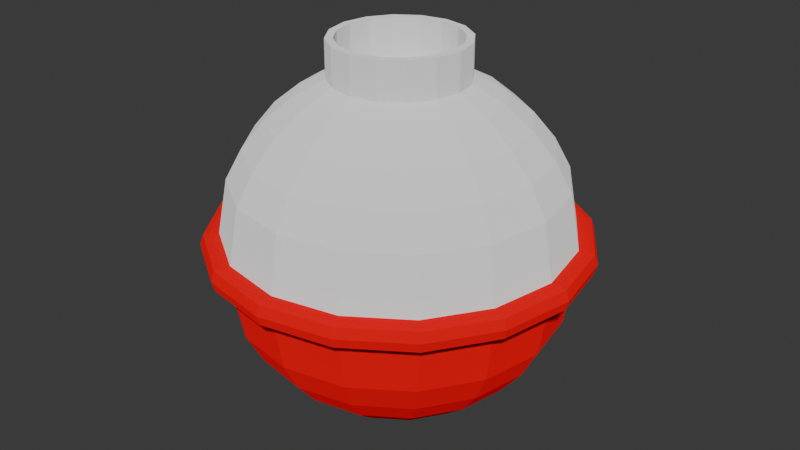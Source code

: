 # Source: bobber.blend  (saved by Blender 4.0.36; exported with 4.5.12 LTS)
import bpy
from mathutils import Matrix  # noqa: F401  (used for matrix-valued properties, if any)

bpy.ops.wm.read_factory_settings(use_empty=True)
scene = bpy.context.scene
scene.name = 'Scene'

# ---- collections
col_collection = bpy.data.collections.new('Collection'); scene.collection.children.link(col_collection)

# ---- materials (node trees are filled in below, after node groups)
mat_material_001 = bpy.data.materials.new('Material.001')
mat_material_001.use_transparent_shadow = False
mat_material_002 = bpy.data.materials.new('Material.002')
mat_material_002.use_transparent_shadow = False

# ---- material node trees
mat_material_001.use_nodes = True; mat_material_001.node_tree.nodes.clear()
_N = mat_material_001.node_tree.nodes; _L = mat_material_001.node_tree.links
n0 = _N.new('ShaderNodeOutputMaterial'); n0.name = 'Material Output'; n0.location = (300, 300)
n1 = _N.new('ShaderNodeBsdfDiffuse'); n1.name = 'Diffuse BSDF'; n1.location = (10, 300)
n1.inputs[0].default_value = (0.8002, 0.0, 0.01024, 1.0)
n1.inputs[1].default_value = 0.5
_L.new(n1.outputs[0], n0.inputs[0])
n0.is_active_output = True
mat_material_002.use_nodes = True; mat_material_002.node_tree.nodes.clear()
_N = mat_material_002.node_tree.nodes; _L = mat_material_002.node_tree.links
n0 = _N.new('ShaderNodeOutputMaterial'); n0.name = 'Material Output'; n0.location = (300, 300)
n1 = _N.new('ShaderNodeBsdfDiffuse'); n1.name = 'Diffuse BSDF'; n1.location = (10, 300)
n1.inputs[1].default_value = 0.5
_L.new(n1.outputs[0], n0.inputs[0])
n0.is_active_output = True

# ---- world
world_world = bpy.data.worlds.new('World'); scene.world = world_world
world_world.use_nodes = True; world_world.node_tree.nodes.clear()
_N = world_world.node_tree.nodes; _L = world_world.node_tree.links
n0 = _N.new('ShaderNodeOutputWorld'); n0.name = 'World Output'; n0.location = (300, 300)
n1 = _N.new('ShaderNodeBackground'); n1.name = 'Background'; n1.location = (10, 300)
n1.inputs[0].default_value = (0.05088, 0.05088, 0.05088, 1.0)
_L.new(n1.outputs[0], n0.inputs[0])
n0.is_active_output = True
world_world.color = (0.05088, 0.05088, 0.05088)
world_world.use_sun_shadow = False
world_world.sun_shadow_jitter_overblur = 0.0

# ---- meshes
me_sphere = bpy.data.meshes.new('Sphere')
me_sphere.from_pydata([(-0.1301, 0.3141, 1.138), (0.0, 0.3827, 0.9239), (0.0, 0.7071, 0.7071), (0.0, 0.9239, 0.3827), (0.0, 0.9808, 0.06713), (0.0, 0.9808, -0.06713), (0.0, 0.8315, -0.5556), (0.0, 0.5556, -0.8315), (0.0, 0.3827, -0.9239), (0.0, 0.1951, -0.9808), (-0.1464, 0.3536, 1.138), (0.1464, 0.3536, 0.9239), (0.2126, 0.5133, 0.8315), (0.2706, 0.6533, 0.7071), (0.3182, 0.7682, 0.5556), (0.3536, 0.8536, 0.3827), (0.3753, 0.9061, 0.06713), (0.3753, 0.9061, -0.06713), (0.3536, 0.8536, -0.3827), (0.3182, 0.7682, -0.5556), (0.2706, 0.6533, -0.7071), (0.2126, 0.5133, -0.8315), (0.1464, 0.3536, -0.9239), (0.07466, 0.1802, -0.9808), (-0.2706, 0.2706, 1.138), (0.2706, 0.2706, 0.9239), (0.3928, 0.3928, 0.8315), (0.5, 0.5, 0.7071), (0.5879, 0.5879, 0.5556), (0.6533, 0.6533, 0.3827), (0.6935, 0.6935, 0.06713), (0.6935, 0.6935, -0.06713), (0.6533, 0.6533, -0.3827), (0.5879, 0.5879, -0.5556), (0.5, 0.5, -0.7071), (0.3928, 0.3928, -0.8315), (0.2706, 0.2706, -0.9239), (0.1379, 0.1379, -0.9808), (-0.3536, 0.1464, 1.138), (0.3536, 0.1464, 0.9239), (0.5133, 0.2126, 0.8315), (0.6533, 0.2706, 0.7071), (0.7682, 0.3182, 0.5556), (0.8536, 0.3536, 0.3827), (0.9061, 0.3753, 0.06713), (0.9061, 0.3753, -0.06713), (0.8536, 0.3536, -0.3827), (0.7682, 0.3182, -0.5556), (0.6533, 0.2706, -0.7071), (0.5133, 0.2126, -0.8315), (0.3536, 0.1464, -0.9239), (0.1802, 0.07466, -0.9808), (-0.3827, 1.788e-07, 1.138), (0.3827, -4.47e-08, 0.9239), (0.5556, -7.451e-08, 0.8315), (0.7071, -8.941e-08, 0.7071), (0.8315, -8.941e-08, 0.5556), (0.9239, -1.192e-07, 0.3827), (0.9808, -1.49e-07, 0.06713), (0.9808, -1.49e-07, -0.06713), (0.9239, -1.192e-07, -0.3827), (0.8315, -8.941e-08, -0.5556), (0.7071, -8.941e-08, -0.7071), (0.5556, -7.451e-08, -0.8315), (0.3827, -4.47e-08, -0.9239), (0.1951, -5.215e-08, -0.9808), (-0.3536, -0.1464, 1.138), (0.3536, -0.1464, 0.9239), (0.5133, -0.2126, 0.8315), (0.6533, -0.2706, 0.7071), (0.7682, -0.3182, 0.5556), (0.8536, -0.3536, 0.3827), (0.9061, -0.3753, 0.06713), (0.9061, -0.3753, -0.06713), (0.8536, -0.3536, -0.3827), (0.7682, -0.3182, -0.5556), (0.6533, -0.2706, -0.7071), (0.5133, -0.2126, -0.8315), (0.3536, -0.1464, -0.9239), (0.1802, -0.07466, -0.9808), (-0.2706, -0.2706, 1.138), (0.2706, -0.2706, 0.9239), (0.3928, -0.3928, 0.8315), (0.5, -0.5, 0.7071), (0.5879, -0.5879, 0.5556), (0.6533, -0.6533, 0.3827), (0.6935, -0.6935, 0.06713), (0.6935, -0.6935, -0.06713), (0.6533, -0.6533, -0.3827), (0.5879, -0.5879, -0.5556), (0.5, -0.5, -0.7071), (0.3928, -0.3928, -0.8315), (0.2706, -0.2706, -0.9239), (0.1379, -0.1379, -0.9808), (-0.1464, -0.3536, 1.138), (0.1464, -0.3536, 0.9239), (0.2126, -0.5133, 0.8315), (0.2706, -0.6533, 0.7071), (0.3182, -0.7682, 0.5556), (0.3536, -0.8536, 0.3827), (0.3753, -0.9061, 0.06713), (0.3753, -0.9061, -0.06713), (0.3536, -0.8536, -0.3827), (0.3182, -0.7682, -0.5556), (0.2706, -0.6533, -0.7071), (0.2126, -0.5133, -0.8315), (0.1464, -0.3536, -0.9239), (0.07466, -0.1802, -0.9808), (-1.192e-07, -0.3827, 1.138), (-1.192e-07, -0.3827, 0.9239), (-1.49e-07, -0.5556, 0.8315), (-2.235e-07, -0.7071, 0.7071), (-1.788e-07, -0.8315, 0.5556), (-2.384e-07, -0.9239, 0.3827), (-2.682e-07, -0.9808, 0.06713), (-2.682e-07, -0.9808, -0.06713), (-2.384e-07, -0.9239, -0.3827), (-1.788e-07, -0.8315, -0.5556), (-2.235e-07, -0.7071, -0.7071), (-1.49e-07, -0.5556, -0.8315), (-1.192e-07, -0.3827, -0.9239), (-6.706e-08, -0.1951, -0.9808), (0.1464, -0.3536, 1.138), (-0.1464, -0.3536, 0.9239), (-0.2126, -0.5133, 0.8315), (-0.2706, -0.6533, 0.7071), (-0.3182, -0.7682, 0.5556), (-0.3536, -0.8536, 0.3827), (-0.3753, -0.9061, 0.06713), (-0.3753, -0.9061, -0.06713), (-0.3536, -0.8536, -0.3827), (-0.3182, -0.7682, -0.5556), (-0.2706, -0.6533, -0.7071), (-0.2126, -0.5133, -0.8315), (-0.1464, -0.3536, -0.9239), (-0.07466, -0.1802, -0.9808), (0.0, 0.0, -1.0), (0.2706, -0.2706, 1.138), (-0.2706, -0.2706, 0.9239), (-0.3928, -0.3928, 0.8315), (-0.5, -0.5, 0.7071), (-0.5879, -0.5879, 0.5556), (-0.6533, -0.6533, 0.3827), (-0.6935, -0.6935, 0.06713), (-0.6935, -0.6935, -0.06713), (-0.6533, -0.6533, -0.3827), (-0.5879, -0.5879, -0.5556), (-0.5, -0.5, -0.7071), (-0.3928, -0.3928, -0.8315), (-0.2706, -0.2706, -0.9239), (-0.1379, -0.1379, -0.9808), (0.3536, -0.1464, 1.138), (-0.3536, -0.1464, 0.9239), (-0.5133, -0.2126, 0.8315), (-0.6533, -0.2706, 0.7071), (-0.7682, -0.3182, 0.5556), (-0.8536, -0.3536, 0.3827), (-0.9061, -0.3753, 0.06713), (-0.9061, -0.3753, -0.06713), (-0.8536, -0.3536, -0.3827), (-0.7682, -0.3182, -0.5556), (-0.6533, -0.2706, -0.7071), (-0.5133, -0.2126, -0.8315), (-0.3536, -0.1464, -0.9239), (-0.1802, -0.07466, -0.9808), (0.3827, -4.47e-08, 1.138), (0.3536, 0.1464, 1.138), (-0.3827, 1.788e-07, 0.9239), (-0.5556, 1.937e-07, 0.8315), (-0.7071, 3.278e-07, 0.7071), (-0.8315, 3.278e-07, 0.5556), (-0.9239, 3.576e-07, 0.3827), (-0.9808, 3.874e-07, 0.06713), (-0.9808, 3.874e-07, -0.06713), (-0.9239, 3.576e-07, -0.3827), (-0.8315, 3.278e-07, -0.5556), (-0.7071, 3.278e-07, -0.7071), (-0.5556, 1.937e-07, -0.8315), (-0.3827, 1.788e-07, -0.9239), (-0.1951, 8.196e-08, -0.9808), (0.2706, 0.2706, 1.138), (-0.3536, 0.1464, 0.9239), (-0.5133, 0.2126, 0.8315), (-0.6533, 0.2706, 0.7071), (-0.7682, 0.3182, 0.5556), (-0.8536, 0.3536, 0.3827), (-0.9061, 0.3753, 0.06713), (-0.9061, 0.3753, -0.06713), (-0.8536, 0.3536, -0.3827), (-0.7682, 0.3182, -0.5556), (-0.6533, 0.2706, -0.7071), (-0.5133, 0.2126, -0.8315), (-0.3536, 0.1464, -0.9239), (-0.1802, 0.07466, -0.9808), (0.1464, 0.3536, 1.138), (-0.2706, 0.2706, 0.9239), (-0.3928, 0.3928, 0.8315), (-0.5, 0.5, 0.7071), (-0.5879, 0.5879, 0.5556), (-0.6533, 0.6533, 0.3827), (-0.6935, 0.6935, 0.06713), (-0.6935, 0.6935, -0.06713), (-0.6533, 0.6533, -0.3827), (-0.5879, 0.5879, -0.5556), (-0.5, 0.5, -0.7071), (-0.3928, 0.3928, -0.8315), (-0.2706, 0.2706, -0.9239), (-0.1379, 0.1379, -0.9808), (0.0, 0.3827, 1.138), (-0.1464, 0.3536, 0.9239), (-0.2126, 0.5133, 0.8315), (-0.2706, 0.6533, 0.7071), (-0.3182, 0.7682, 0.5556), (-0.3536, 0.8536, 0.3827), (-0.3753, 0.9061, 0.06713), (-0.3753, 0.9061, -0.06713), (-0.3536, 0.8536, -0.3827), (-0.3182, 0.7682, -0.5556), (-0.2706, 0.6533, -0.7071), (-0.2126, 0.5133, -0.8315), (-0.1464, 0.3536, -0.9239), (-0.07466, 0.1802, -0.9808), (2.384e-07, 0.5556, 0.8315), (4.47e-07, 0.8315, 0.5556), (5.066e-07, 0.9239, -0.3827), (4.47e-07, 0.7071, -0.7071), (0.4159, 1.004, 0.0), (-0.2404, 0.2404, 0.9239), (-0.3141, 0.1301, 0.9239), (-0.3399, 1.616e-07, 0.9239), (-0.3141, -0.1301, 0.9239), (0.7684, 0.7684, 0.0), (-0.2404, -0.2404, 0.9239), (-0.1301, -0.3141, 0.9239), (1.004, 0.4159, 0.0), (-1.143e-07, -0.3399, 0.9239), (0.1301, -0.3141, 0.9239), (1.087, -1.694e-07, 0.0), (0.2404, -0.2404, 0.9239), (0.3141, -0.1301, 0.9239), (1.004, -0.4159, 0.0), (0.3399, -3.7e-08, 0.9239), (0.3141, 0.1301, 0.9239), (0.7684, -0.7684, 0.0), (0.2404, 0.2404, 0.9239), (0.1301, 0.3141, 0.9239), (0.4159, -1.004, 0.0), (-8.382e-09, 0.3399, 0.9239), (-0.1301, 0.3141, 0.9239), (-3.909e-07, -1.087, 0.0), (0.0, 0.3399, 1.138), (0.1301, 0.3141, 1.138), (-0.4159, -1.004, 0.0), (0.2404, 0.2404, 1.138), (0.3141, 0.1301, 1.138), (-0.7684, -0.7684, 0.0), (0.3399, -3.513e-08, 1.138), (0.3141, -0.1301, 1.138), (-1.004, -0.4159, 0.0), (0.2404, -0.2404, 1.138), (0.1301, -0.3141, 1.138), (-1.087, 5.432e-07, 0.0), (-1.059e-07, -0.3399, 1.138), (-0.1301, -0.3141, 1.138), (-1.004, 0.4159, 0.0), (-0.2404, -0.2404, 1.138), (-0.3141, -0.1301, 1.138), (-0.7684, 0.7684, 0.0), (-0.3399, 1.634e-07, 1.138), (-0.3141, 0.1301, 1.138), (-0.4159, 1.004, 0.0), (-0.2404, 0.2404, 1.138), (6.779e-07, 1.087, 0.0), (0.3968, 0.9579, 0.06713), (0.409, 0.9875, 0.0574), (0.409, 0.9875, -0.0574), (0.3968, 0.9579, -0.06713), (9.633e-08, 1.069, 0.0574), (-1.491e-09, 1.037, 0.06713), (-1.491e-09, 1.037, -0.06713), (9.633e-08, 1.069, -0.0574), (0.7332, 0.7332, 0.06713), (0.7558, 0.7558, 0.0574), (0.7558, 0.7558, -0.0574), (0.7332, 0.7332, -0.06713), (0.9579, 0.3968, 0.06713), (0.9875, 0.409, 0.0574), (0.9875, 0.409, -0.0574), (0.9579, 0.3968, -0.06713), (1.037, -1.624e-07, 0.06713), (1.069, -1.694e-07, 0.0574), (1.069, -1.694e-07, -0.0574), (1.037, -1.624e-07, -0.06713), (0.9579, -0.3968, 0.06713), (0.9875, -0.409, 0.0574), (0.9875, -0.409, -0.0574), (0.9579, -0.3968, -0.06713), (0.7332, -0.7332, 0.06713), (0.7558, -0.7558, 0.0574), (0.7558, -0.7558, -0.0574), (0.7332, -0.7332, -0.06713), (0.3968, -0.9579, 0.06713), (0.409, -0.9875, 0.0574), (0.409, -0.9875, -0.0574), (0.3968, -0.9579, -0.06713), (-2.85e-07, -1.037, 0.06713), (-3.078e-07, -1.069, 0.0574), (-3.078e-07, -1.069, -0.0574), (-2.85e-07, -1.037, -0.06713), (-0.3968, -0.9579, 0.06713), (-0.409, -0.9875, 0.0574), (-0.409, -0.9875, -0.0574), (-0.3968, -0.9579, -0.06713), (-0.7332, -0.7332, 0.06713), (-0.7558, -0.7558, 0.0574), (-0.7558, -0.7558, -0.0574), (-0.7332, -0.7332, -0.06713), (-0.9579, -0.3968, 0.06713), (-0.9875, -0.409, 0.0574), (-0.9875, -0.409, -0.0574), (-0.9579, -0.3968, -0.06713), (-1.037, 4.047e-07, 0.06713), (-1.069, 4.324e-07, 0.0574), (-1.069, 4.324e-07, -0.0574), (-1.037, 4.047e-07, -0.06713), (-0.9579, 0.3968, 0.06713), (-0.9875, 0.409, 0.0574), (-0.9875, 0.409, -0.0574), (-0.9579, 0.3968, -0.06713), (-0.7332, 0.7332, 0.06713), (-0.7558, 0.7558, 0.0574), (-0.7558, 0.7558, -0.0574), (-0.7332, 0.7332, -0.06713), (-0.3968, 0.9579, 0.06713), (-0.409, 0.9875, 0.0574), (-0.409, 0.9875, -0.0574), (-0.3968, 0.9579, -0.06713)], [], [(6, 224, 18, 19), (2, 222, 12, 13), (225, 6, 19, 20), (223, 2, 13, 14), (7, 225, 20, 21), (3, 223, 14, 15), (8, 7, 21, 22), (4, 3, 15, 16), (9, 8, 22, 23), (327, 264, 267, 331), (94, 108, 262, 263), (136, 9, 23), (283, 231, 234, 287), (151, 165, 256, 257), (224, 5, 17, 18), (222, 1, 11, 12), (38, 52, 268, 269), (18, 17, 31, 32), (12, 11, 25, 26), (19, 18, 32, 33), (13, 12, 26, 27), (20, 19, 33, 34), (14, 13, 27, 28), (21, 20, 34, 35), (15, 14, 28, 29), (22, 21, 35, 36), (16, 15, 29, 30), (23, 22, 36, 37), (315, 255, 258, 319), (180, 194, 251, 253), (136, 23, 37), (237, 290, 294, 240), (29, 28, 42, 43), (36, 35, 49, 50), (30, 29, 43, 44), (37, 36, 50, 51), (295, 240, 243, 299), (194, 208, 250, 251), (136, 37, 51), (255, 314, 318, 258), (80, 94, 263, 265), (32, 31, 45, 46), (26, 25, 39, 40), (33, 32, 46, 47), (27, 26, 40, 41), (34, 33, 47, 48), (28, 27, 41, 42), (35, 34, 48, 49), (46, 45, 59, 60), (40, 39, 53, 54), (47, 46, 60, 61), (41, 40, 54, 55), (48, 47, 61, 62), (42, 41, 55, 56), (49, 48, 62, 63), (43, 42, 56, 57), (50, 49, 63, 64), (44, 43, 57, 58), (51, 50, 64, 65), (246, 302, 306, 249), (10, 24, 271, 0), (136, 51, 65), (226, 274, 282, 231), (137, 151, 257, 259), (64, 63, 77, 78), (58, 57, 71, 72), (65, 64, 78, 79), (335, 270, 272, 280), (24, 38, 269, 271), (136, 65, 79), (319, 258, 261, 323), (166, 180, 253, 254), (60, 59, 73, 74), (54, 53, 67, 68), (61, 60, 74, 75), (55, 54, 68, 69), (62, 61, 75, 76), (56, 55, 69, 70), (63, 62, 76, 77), (57, 56, 70, 71), (75, 74, 88, 89), (69, 68, 82, 83), (76, 75, 89, 90), (70, 69, 83, 84), (77, 76, 90, 91), (71, 70, 84, 85), (78, 77, 91, 92), (72, 71, 85, 86), (79, 78, 92, 93), (307, 249, 252, 311), (122, 137, 259, 260), (136, 79, 93), (264, 326, 330, 267), (66, 80, 265, 266), (74, 73, 87, 88), (68, 67, 81, 82), (93, 92, 106, 107), (231, 282, 286, 234), (165, 166, 254, 256), (136, 93, 107), (287, 234, 237, 291), (108, 122, 260, 262), (88, 87, 101, 102), (82, 81, 95, 96), (89, 88, 102, 103), (83, 82, 96, 97), (90, 89, 103, 104), (84, 83, 97, 98), (91, 90, 104, 105), (85, 84, 98, 99), (92, 91, 105, 106), (86, 85, 99, 100), (97, 96, 110, 111), (104, 103, 117, 118), (98, 97, 111, 112), (105, 104, 118, 119), (99, 98, 112, 113), (106, 105, 119, 120), (100, 99, 113, 114), (107, 106, 120, 121), (331, 267, 270, 335), (52, 66, 266, 268), (136, 107, 121), (240, 294, 298, 243), (208, 10, 0, 250), (102, 101, 115, 116), (96, 95, 109, 110), (103, 102, 116, 117), (249, 306, 310, 252), (11, 1, 208, 194), (136, 121, 135), (270, 334, 277, 272), (181, 167, 52, 38), (116, 115, 129, 130), (110, 109, 123, 124), (117, 116, 130, 131), (111, 110, 124, 125), (118, 117, 131, 132), (112, 111, 125, 126), (119, 118, 132, 133), (113, 112, 126, 127), (120, 119, 133, 134), (114, 113, 127, 128), (121, 120, 134, 135), (132, 131, 146, 147), (126, 125, 140, 141), (133, 132, 147, 148), (127, 126, 141, 142), (134, 133, 148, 149), (128, 127, 142, 143), (135, 134, 149, 150), (258, 318, 322, 261), (195, 181, 38, 24), (136, 135, 150), (214, 4, 278, 333), (25, 11, 194, 180), (130, 129, 144, 145), (124, 123, 138, 139), (131, 130, 145, 146), (125, 124, 139, 140), (209, 195, 24, 10), (136, 150, 164), (311, 252, 255, 315), (81, 67, 151, 137), (145, 144, 158, 159), (139, 138, 152, 153), (146, 145, 159, 160), (140, 139, 153, 154), (147, 146, 160, 161), (141, 140, 154, 155), (148, 147, 161, 162), (142, 141, 155, 156), (149, 148, 162, 163), (143, 142, 156, 157), (150, 149, 163, 164), (299, 243, 246, 303), (155, 154, 169, 170), (162, 161, 176, 177), (156, 155, 170, 171), (163, 162, 177, 178), (157, 156, 171, 172), (164, 163, 178, 179), (234, 286, 290, 237), (95, 81, 137, 122), (136, 164, 179), (267, 330, 334, 270), (109, 95, 122, 108), (159, 158, 173, 174), (153, 152, 167, 168), (160, 159, 174, 175), (154, 153, 168, 169), (161, 160, 175, 176), (243, 298, 302, 246), (123, 109, 108, 94), (174, 173, 187, 188), (168, 167, 181, 182), (175, 174, 188, 189), (169, 168, 182, 183), (176, 175, 189, 190), (170, 169, 183, 184), (177, 176, 190, 191), (171, 170, 184, 185), (178, 177, 191, 192), (172, 171, 185, 186), (179, 178, 192, 193), (291, 237, 240, 295), (39, 25, 180, 166), (136, 179, 193), (191, 190, 204, 205), (185, 184, 198, 199), (192, 191, 205, 206), (186, 185, 199, 200), (193, 192, 206, 207), (323, 261, 264, 327), (67, 53, 165, 151), (136, 193, 207), (261, 322, 326, 264), (138, 123, 94, 80), (188, 187, 201, 202), (182, 181, 195, 196), (189, 188, 202, 203), (183, 182, 196, 197), (190, 189, 203, 204), (184, 183, 197, 198), (202, 201, 215, 216), (196, 195, 209, 210), (203, 202, 216, 217), (197, 196, 210, 211), (204, 203, 217, 218), (198, 197, 211, 212), (205, 204, 218, 219), (199, 198, 212, 213), (206, 205, 219, 220), (200, 199, 213, 214), (207, 206, 220, 221), (252, 310, 314, 255), (53, 39, 166, 165), (136, 207, 221), (272, 277, 274, 226), (167, 152, 66, 52), (220, 219, 7, 8), (214, 213, 3, 4), (221, 220, 8, 9), (303, 246, 249, 307), (152, 138, 80, 66), (136, 221, 9), (275, 226, 231, 283), (1, 209, 10, 208), (216, 215, 5, 224), (210, 209, 1, 222), (217, 216, 224, 6), (211, 210, 222, 2), (218, 217, 6, 225), (212, 211, 2, 223), (219, 218, 225, 7), (213, 212, 223, 3), (4, 16, 273, 278), (31, 17, 276, 284), (17, 5, 279, 276), (280, 272, 226, 275), (45, 31, 284, 288), (44, 58, 289, 285), (59, 45, 288, 292), (58, 72, 293, 289), (73, 59, 292, 296), (72, 86, 297, 293), (87, 73, 296, 300), (86, 100, 301, 297), (101, 87, 300, 304), (100, 114, 305, 301), (115, 101, 304, 308), (114, 128, 309, 305), (129, 115, 308, 312), (128, 143, 313, 309), (144, 129, 312, 316), (143, 157, 317, 313), (157, 172, 321, 317), (158, 144, 316, 320), (173, 158, 320, 324), (172, 186, 325, 321), (186, 200, 329, 325), (187, 173, 324, 328), (201, 187, 328, 332), (200, 214, 333, 329), (215, 201, 332, 336), (260, 259, 238, 236), (5, 215, 336, 279), (30, 44, 285, 281), (274, 277, 278, 273), (276, 279, 280, 275), (275, 283, 284, 276), (282, 274, 273, 281), (286, 282, 281, 285), (288, 284, 283, 287), (287, 291, 292, 288), (290, 286, 285, 289), (294, 290, 289, 293), (296, 292, 291, 295), (298, 294, 293, 297), (300, 296, 295, 299), (297, 301, 302, 298), (304, 300, 299, 303), (306, 302, 301, 305), (308, 304, 303, 307), (305, 309, 310, 306), (312, 308, 307, 311), (314, 310, 309, 313), (316, 312, 311, 315), (320, 316, 315, 319), (318, 314, 313, 317), (322, 318, 317, 321), (324, 320, 319, 323), (328, 324, 323, 327), (326, 322, 321, 325), (330, 326, 325, 329), (332, 328, 327, 331), (331, 335, 336, 332), (334, 330, 329, 333), (277, 334, 333, 278), (279, 336, 335, 280), (16, 30, 281, 273), (256, 254, 242, 241), (262, 260, 236, 235), (253, 251, 245, 244), (268, 266, 230, 229), (0, 271, 227, 248), (269, 268, 229, 228), (263, 262, 235, 233), (251, 250, 247, 245), (259, 257, 239, 238), (265, 263, 233, 232), (254, 253, 244, 242), (250, 0, 248, 247), (271, 269, 228, 227), (257, 256, 241, 239), (266, 265, 232, 230), (233, 235, 236, 238, 239, 241, 242, 244, 245, 247, 248, 227, 228, 229, 230, 232)])
me_sphere.polygons.foreach_set('material_index', [0, 1, 0, 1, 0, 1, 0, 1, 0, 0, 1, 0, 0, 1, 0, 1, 1, 0, 1, 0, 1, 0, 1, 0, 1, 0, 1, 0, 0, 1, 0, 0, 1, 0, 1, 0, 0, 1, 0, 0, 1, 0, 1, 0, 1, 0, 1, 0, 0, 1, 0, 1, 0, 1, 0, 1, 0, 1, 0, 0, 1, 0, 0, 1, 0, 1, 0, 0, 1, 0, 0, 1, 0, 1, 0, 1, 0, 1, 0, 1, 0, 1, 0, 1, 0, 1, 0, 1, 0, 0, 1, 0, 0, 1, 0, 1, 0, 0, 1, 0, 0, 1, 0, 1, 0, 1, 0, 1, 0, 1, 0, 1, 1, 0, 1, 0, 1, 0, 1, 0, 0, 1, 0, 0, 1, 0, 1, 0, 0, 1, 0, 0, 1, 0, 1, 0, 1, 0, 1, 0, 1, 0, 1, 0, 0, 1, 0, 1, 0, 1, 0, 0, 1, 0, 0, 1, 0, 1, 0, 1, 1, 0, 0, 1, 0, 1, 0, 1, 0, 1, 0, 1, 0, 1, 0, 0, 1, 0, 1, 0, 1, 0, 0, 1, 0, 0, 1, 0, 1, 0, 1, 0, 0, 1, 0, 1, 0, 1, 0, 1, 0, 1, 0, 1, 0, 0, 1, 0, 0, 1, 0, 1, 0, 0, 1, 0, 0, 1, 0, 1, 0, 1, 0, 1, 0, 1, 0, 1, 0, 1, 0, 1, 0, 1, 0, 0, 1, 0, 0, 1, 0, 1, 0, 0, 1, 0, 0, 1, 0, 1, 0, 1, 0, 1, 0, 1, 0, 0, 0, 0, 0, 0, 0, 0, 0, 0, 0, 0, 0, 0, 0, 0, 0, 0, 0, 0, 0, 0, 0, 0, 0, 0, 0, 0, 0, 1, 0, 0, 0, 0, 0, 0, 0, 0, 0, 0, 0, 0, 0, 0, 0, 0, 0, 0, 0, 0, 0, 0, 0, 0, 0, 0, 0, 0, 0, 0, 0, 0, 0, 0, 0, 1, 1, 1, 1, 1, 1, 1, 1, 1, 1, 1, 1, 1, 1, 1, 1])
_uv = me_sphere.uv_layers.new(name='UVMap')
_uv.uv.foreach_set('vector', [0.75, 0.3125, 0.75, 0.375, 0.6875, 0.375, 0.6875, 0.3125, 0.75, 0.75, 0.75, 0.8125, 0.6875, 0.8125, 0.6875, 0.75, 0.75, 0.25, 0.75, 0.3125, 0.6875, 0.3125, 0.6875, 0.25, 0.75, 0.6875, 0.75, 0.75, 0.6875, 0.75, 0.6875, 0.6875, 0.75, 0.1875, 0.75, 0.25, 0.6875, 0.25, 0.6875, 0.1875, 0.75, 0.625, 0.75, 0.6875, 0.6875, 0.6875, 0.6875, 0.625, 0.75, 0.125, 0.75, 0.1875, 0.6875, 0.1875, 0.6875, 0.125, 0.75, 0.5625, 0.75, 0.625, 0.6875, 0.625, 0.6875, 0.5625, 0.75, 0.0625, 0.75, 0.125, 0.6875, 0.125, 0.6875, 0.0625, 0.9375, 0.4466, 0.9375, 0.5, 0.875, 0.5, 0.875, 0.4466, 0.1875, 0.875, 0.25, 0.875, 0.25, 0.875, 0.1875, 0.875, 0.7188, 0.0, 0.75, 0.0625, 0.6875, 0.0625, 0.625, 0.4466, 0.625, 0.5, 0.5625, 0.5, 0.5625, 0.4466, 0.4375, 0.875, 0.5, 0.875, 0.5, 0.875, 0.4375, 0.875, 0.75, 0.375, 0.75, 0.4375, 0.6875, 0.4375, 0.6875, 0.375, 0.75, 0.8125, 0.75, 0.875, 0.6875, 0.875, 0.6875, 0.8125, 0.9375, 0.875, 1.0, 0.875, 1.0, 0.875, 0.9375, 0.875, 0.6875, 0.375, 0.6875, 0.4375, 0.625, 0.4375, 0.625, 0.375, 0.6875, 0.8125, 0.6875, 0.875, 0.625, 0.875, 0.625, 0.8125, 0.6875, 0.3125, 0.6875, 0.375, 0.625, 0.375, 0.625, 0.3125, 0.6875, 0.75, 0.6875, 0.8125, 0.625, 0.8125, 0.625, 0.75, 0.6875, 0.25, 0.6875, 0.3125, 0.625, 0.3125, 0.625, 0.25, 0.6875, 0.6875, 0.6875, 0.75, 0.625, 0.75, 0.625, 0.6875, 0.6875, 0.1875, 0.6875, 0.25, 0.625, 0.25, 0.625, 0.1875, 0.6875, 0.625, 0.6875, 0.6875, 0.625, 0.6875, 0.625, 0.625, 0.6875, 0.125, 0.6875, 0.1875, 0.625, 0.1875, 0.625, 0.125, 0.6875, 0.5625, 0.6875, 0.625, 0.625, 0.625, 0.625, 0.5625, 0.6875, 0.0625, 0.6875, 0.125, 0.625, 0.125, 0.625, 0.0625, 0.125, 0.4466, 0.125, 0.5, 0.0625, 0.5, 0.0625, 0.4466, 0.625, 0.875, 0.6875, 0.875, 0.6875, 0.875, 0.625, 0.875, 0.6562, 0.0, 0.6875, 0.0625, 0.625, 0.0625, 0.5, 0.5, 0.5, 0.5534, 0.4375, 0.5534, 0.4375, 0.5, 0.625, 0.625, 0.625, 0.6875, 0.5625, 0.6875, 0.5625, 0.625, 0.625, 0.125, 0.625, 0.1875, 0.5625, 0.1875, 0.5625, 0.125, 0.625, 0.5625, 0.625, 0.625, 0.5625, 0.625, 0.5625, 0.5625, 0.625, 0.0625, 0.625, 0.125, 0.5625, 0.125, 0.5625, 0.0625, 0.4375, 0.4466, 0.4375, 0.5, 0.375, 0.5, 0.375, 0.4466, 0.6875, 0.875, 0.75, 0.875, 0.75, 0.875, 0.6875, 0.875, 0.5938, 0.0, 0.625, 0.0625, 0.5625, 0.0625, 0.125, 0.5, 0.125, 0.5534, 0.0625, 0.5534, 0.0625, 0.5, 0.125, 0.875, 0.1875, 0.875, 0.1875, 0.875, 0.125, 0.875, 0.625, 0.375, 0.625, 0.4375, 0.5625, 0.4375, 0.5625, 0.375, 0.625, 0.8125, 0.625, 0.875, 0.5625, 0.875, 0.5625, 0.8125, 0.625, 0.3125, 0.625, 0.375, 0.5625, 0.375, 0.5625, 0.3125, 0.625, 0.75, 0.625, 0.8125, 0.5625, 0.8125, 0.5625, 0.75, 0.625, 0.25, 0.625, 0.3125, 0.5625, 0.3125, 0.5625, 0.25, 0.625, 0.6875, 0.625, 0.75, 0.5625, 0.75, 0.5625, 0.6875, 0.625, 0.1875, 0.625, 0.25, 0.5625, 0.25, 0.5625, 0.1875, 0.5625, 0.375, 0.5625, 0.4375, 0.5, 0.4375, 0.5, 0.375, 0.5625, 0.8125, 0.5625, 0.875, 0.5, 0.875, 0.5, 0.8125, 0.5625, 0.3125, 0.5625, 0.375, 0.5, 0.375, 0.5, 0.3125, 0.5625, 0.75, 0.5625, 0.8125, 0.5, 0.8125, 0.5, 0.75, 0.5625, 0.25, 0.5625, 0.3125, 0.5, 0.3125, 0.5, 0.25, 0.5625, 0.6875, 0.5625, 0.75, 0.5, 0.75, 0.5, 0.6875, 0.5625, 0.1875, 0.5625, 0.25, 0.5, 0.25, 0.5, 0.1875, 0.5625, 0.625, 0.5625, 0.6875, 0.5, 0.6875, 0.5, 0.625, 0.5625, 0.125, 0.5625, 0.1875, 0.5, 0.1875, 0.5, 0.125, 0.5625, 0.5625, 0.5625, 0.625, 0.5, 0.625, 0.5, 0.5625, 0.5625, 0.0625, 0.5625, 0.125, 0.5, 0.125, 0.5, 0.0625, 0.3125, 0.5, 0.3125, 0.5534, 0.25, 0.5534, 0.25, 0.5, 0.8125, 0.875, 0.875, 0.875, 0.875, 0.875, 0.8125, 0.875, 0.5312, 0.0, 0.5625, 0.0625, 0.5, 0.0625, 0.6875, 0.5, 0.6875, 0.5534, 0.625, 0.5534, 0.625, 0.5, 0.375, 0.875, 0.4375, 0.875, 0.4375, 0.875, 0.375, 0.875, 0.5, 0.125, 0.5, 0.1875, 0.4375, 0.1875, 0.4375, 0.125, 0.5, 0.5625, 0.5, 0.625, 0.4375, 0.625, 0.4375, 0.5625, 0.5, 0.0625, 0.5, 0.125, 0.4375, 0.125, 0.4375, 0.0625, 0.8125, 0.4466, 0.8125, 0.5, 0.75, 0.5, 0.75, 0.4466, 0.875, 0.875, 0.9375, 0.875, 0.9375, 0.875, 0.875, 0.875, 0.4687, 0.0, 0.5, 0.0625, 0.4375, 0.0625, 0.0625, 0.4466, 0.0625, 0.5, 0.0, 0.5, 0.0, 0.4466, 0.5625, 0.875, 0.625, 0.875, 0.625, 0.875, 0.5625, 0.875, 0.5, 0.375, 0.5, 0.4375, 0.4375, 0.4375, 0.4375, 0.375, 0.5, 0.8125, 0.5, 0.875, 0.4375, 0.875, 0.4375, 0.8125, 0.5, 0.3125, 0.5, 0.375, 0.4375, 0.375, 0.4375, 0.3125, 0.5, 0.75, 0.5, 0.8125, 0.4375, 0.8125, 0.4375, 0.75, 0.5, 0.25, 0.5, 0.3125, 0.4375, 0.3125, 0.4375, 0.25, 0.5, 0.6875, 0.5, 0.75, 0.4375, 0.75, 0.4375, 0.6875, 0.5, 0.1875, 0.5, 0.25, 0.4375, 0.25, 0.4375, 0.1875, 0.5, 0.625, 0.5, 0.6875, 0.4375, 0.6875, 0.4375, 0.625, 0.4375, 0.3125, 0.4375, 0.375, 0.375, 0.375, 0.375, 0.3125, 0.4375, 0.75, 0.4375, 0.8125, 0.375, 0.8125, 0.375, 0.75, 0.4375, 0.25, 0.4375, 0.3125, 0.375, 0.3125, 0.375, 0.25, 0.4375, 0.6875, 0.4375, 0.75, 0.375, 0.75, 0.375, 0.6875, 0.4375, 0.1875, 0.4375, 0.25, 0.375, 0.25, 0.375, 0.1875, 0.4375, 0.625, 0.4375, 0.6875, 0.375, 0.6875, 0.375, 0.625, 0.4375, 0.125, 0.4375, 0.1875, 0.375, 0.1875, 0.375, 0.125, 0.4375, 0.5625, 0.4375, 0.625, 0.375, 0.625, 0.375, 0.5625, 0.4375, 0.0625, 0.4375, 0.125, 0.375, 0.125, 0.375, 0.0625, 0.25, 0.4466, 0.25, 0.5, 0.1875, 0.5, 0.1875, 0.4466, 0.3125, 0.875, 0.375, 0.875, 0.375, 0.875, 0.3125, 0.875, 0.4062, 0.0, 0.4375, 0.0625, 0.375, 0.0625, 0.9375, 0.5, 0.9375, 0.5534, 0.875, 0.5534, 0.875, 0.5, 0.0625, 0.875, 0.125, 0.875, 0.125, 0.875, 0.0625, 0.875, 0.4375, 0.375, 0.4375, 0.4375, 0.375, 0.4375, 0.375, 0.375, 0.4375, 0.8125, 0.4375, 0.875, 0.375, 0.875, 0.375, 0.8125, 0.375, 0.0625, 0.375, 0.125, 0.3125, 0.125, 0.3125, 0.0625, 0.625, 0.5, 0.625, 0.5534, 0.5625, 0.5534, 0.5625, 0.5, 0.5, 0.875, 0.5625, 0.875, 0.5625, 0.875, 0.5, 0.875, 0.3437, 0.0, 0.375, 0.0625, 0.3125, 0.0625, 0.5625, 0.4466, 0.5625, 0.5, 0.5, 0.5, 0.5, 0.4466, 0.25, 0.875, 0.3125, 0.875, 0.3125, 0.875, 0.25, 0.875, 0.375, 0.375, 0.375, 0.4375, 0.3125, 0.4375, 0.3125, 0.375, 0.375, 0.8125, 0.375, 0.875, 0.3125, 0.875, 0.3125, 0.8125, 0.375, 0.3125, 0.375, 0.375, 0.3125, 0.375, 0.3125, 0.3125, 0.375, 0.75, 0.375, 0.8125, 0.3125, 0.8125, 0.3125, 0.75, 0.375, 0.25, 0.375, 0.3125, 0.3125, 0.3125, 0.3125, 0.25, 0.375, 0.6875, 0.375, 0.75, 0.3125, 0.75, 0.3125, 0.6875, 0.375, 0.1875, 0.375, 0.25, 0.3125, 0.25, 0.3125, 0.1875, 0.375, 0.625, 0.375, 0.6875, 0.3125, 0.6875, 0.3125, 0.625, 0.375, 0.125, 0.375, 0.1875, 0.3125, 0.1875, 0.3125, 0.125, 0.375, 0.5625, 0.375, 0.625, 0.3125, 0.625, 0.3125, 0.5625, 0.3125, 0.75, 0.3125, 0.8125, 0.25, 0.8125, 0.25, 0.75, 0.3125, 0.25, 0.3125, 0.3125, 0.25, 0.3125, 0.25, 0.25, 0.3125, 0.6875, 0.3125, 0.75, 0.25, 0.75, 0.25, 0.6875, 0.3125, 0.1875, 0.3125, 0.25, 0.25, 0.25, 0.25, 0.1875, 0.3125, 0.625, 0.3125, 0.6875, 0.25, 0.6875, 0.25, 0.625, 0.3125, 0.125, 0.3125, 0.1875, 0.25, 0.1875, 0.25, 0.125, 0.3125, 0.5625, 0.3125, 0.625, 0.25, 0.625, 0.25, 0.5625, 0.3125, 0.0625, 0.3125, 0.125, 0.25, 0.125, 0.25, 0.0625, 0.875, 0.4466, 0.875, 0.5, 0.8125, 0.5, 0.8125, 0.4466, 0.0, 0.875, 0.0625, 0.875, 0.0625, 0.875, 0.0, 0.875, 0.2812, 0.0, 0.3125, 0.0625, 0.25, 0.0625, 0.4375, 0.5, 0.4375, 0.5534, 0.375, 0.5534, 0.375, 0.5, 0.75, 0.875, 0.8125, 0.875, 0.8125, 0.875, 0.75, 0.875, 0.3125, 0.375, 0.3125, 0.4375, 0.25, 0.4375, 0.25, 0.375, 0.3125, 0.8125, 0.3125, 0.875, 0.25, 0.875, 0.25, 0.8125, 0.3125, 0.3125, 0.3125, 0.375, 0.25, 0.375, 0.25, 0.3125, 0.25, 0.5, 0.25, 0.5534, 0.1875, 0.5534, 0.1875, 0.5, 0.6875, 0.875, 0.75, 0.875, 0.75, 0.875, 0.6875, 0.875, 0.2187, 0.0, 0.25, 0.0625, 0.1875, 0.0625, 0.8125, 0.5, 0.8125, 0.5534, 0.75, 0.5534, 0.75, 0.5, 0.9375, 0.875, 1.0, 0.875, 1.0, 0.875, 0.9375, 0.875, 0.25, 0.375, 0.25, 0.4375, 0.1875, 0.4375, 0.1875, 0.375, 0.25, 0.8125, 0.25, 0.875, 0.1875, 0.875, 0.1875, 0.8125, 0.25, 0.3125, 0.25, 0.375, 0.1875, 0.375, 0.1875, 0.3125, 0.25, 0.75, 0.25, 0.8125, 0.1875, 0.8125, 0.1875, 0.75, 0.25, 0.25, 0.25, 0.3125, 0.1875, 0.3125, 0.1875, 0.25, 0.25, 0.6875, 0.25, 0.75, 0.1875, 0.75, 0.1875, 0.6875, 0.25, 0.1875, 0.25, 0.25, 0.1875, 0.25, 0.1875, 0.1875, 0.25, 0.625, 0.25, 0.6875, 0.1875, 0.6875, 0.1875, 0.625, 0.25, 0.125, 0.25, 0.1875, 0.1875, 0.1875, 0.1875, 0.125, 0.25, 0.5625, 0.25, 0.625, 0.1875, 0.625, 0.1875, 0.5625, 0.25, 0.0625, 0.25, 0.125, 0.1875, 0.125, 0.1875, 0.0625, 0.1875, 0.25, 0.1875, 0.3125, 0.125, 0.3125, 0.125, 0.25, 0.1875, 0.6875, 0.1875, 0.75, 0.125, 0.75, 0.125, 0.6875, 0.1875, 0.1875, 0.1875, 0.25, 0.125, 0.25, 0.125, 0.1875, 0.1875, 0.625, 0.1875, 0.6875, 0.125, 0.6875, 0.125, 0.625, 0.1875, 0.125, 0.1875, 0.1875, 0.125, 0.1875, 0.125, 0.125, 0.1875, 0.5625, 0.1875, 0.625, 0.125, 0.625, 0.125, 0.5625, 0.1875, 0.0625, 0.1875, 0.125, 0.125, 0.125, 0.125, 0.0625, 0.0625, 0.5, 0.0625, 0.5534, 0.0, 0.5534, 0.0, 0.5, 0.875, 0.875, 0.9375, 0.875, 0.9375, 0.875, 0.875, 0.875, 0.1562, 0.0, 0.1875, 0.0625, 0.125, 0.0625, 0.8125, 0.5625, 0.75, 0.5625, 0.75, 0.5625, 0.8125, 0.5625, 0.625, 0.875, 0.6875, 0.875, 0.6875, 0.875, 0.625, 0.875, 0.1875, 0.375, 0.1875, 0.4375, 0.125, 0.4375, 0.125, 0.375, 0.1875, 0.8125, 0.1875, 0.875, 0.125, 0.875, 0.125, 0.8125, 0.1875, 0.3125, 0.1875, 0.375, 0.125, 0.375, 0.125, 0.3125, 0.1875, 0.75, 0.1875, 0.8125, 0.125, 0.8125, 0.125, 0.75, 0.8125, 0.875, 0.875, 0.875, 0.875, 0.875, 0.8125, 0.875, 0.09375, 0.0, 0.125, 0.0625, 0.0625, 0.0625, 0.1875, 0.4466, 0.1875, 0.5, 0.125, 0.5, 0.125, 0.4466, 0.375, 0.875, 0.4375, 0.875, 0.4375, 0.875, 0.375, 0.875, 0.125, 0.375, 0.125, 0.4375, 0.0625, 0.4375, 0.0625, 0.375, 0.125, 0.8125, 0.125, 0.875, 0.0625, 0.875, 0.0625, 0.8125, 0.125, 0.3125, 0.125, 0.375, 0.0625, 0.375, 0.0625, 0.3125, 0.125, 0.75, 0.125, 0.8125, 0.0625, 0.8125, 0.0625, 0.75, 0.125, 0.25, 0.125, 0.3125, 0.0625, 0.3125, 0.0625, 0.25, 0.125, 0.6875, 0.125, 0.75, 0.0625, 0.75, 0.0625, 0.6875, 0.125, 0.1875, 0.125, 0.25, 0.0625, 0.25, 0.0625, 0.1875, 0.125, 0.625, 0.125, 0.6875, 0.0625, 0.6875, 0.0625, 0.625, 0.125, 0.125, 0.125, 0.1875, 0.0625, 0.1875, 0.0625, 0.125, 0.125, 0.5625, 0.125, 0.625, 0.0625, 0.625, 0.0625, 0.5625, 0.125, 0.0625, 0.125, 0.125, 0.0625, 0.125, 0.0625, 0.0625, 0.375, 0.4466, 0.375, 0.5, 0.3125, 0.5, 0.3125, 0.4466, 0.0625, 0.6875, 0.0625, 0.75, 0.0, 0.75, 0.0, 0.6875, 0.0625, 0.1875, 0.0625, 0.25, 0.0, 0.25, 0.0, 0.1875, 0.0625, 0.625, 0.0625, 0.6875, 0.0, 0.6875, 0.0, 0.625, 0.0625, 0.125, 0.0625, 0.1875, 0.0, 0.1875, 0.0, 0.125, 0.0625, 0.5625, 0.0625, 0.625, 0.0, 0.625, 0.0, 0.5625, 0.0625, 0.0625, 0.0625, 0.125, 0.0, 0.125, 0.0, 0.0625, 0.5625, 0.5, 0.5625, 0.5534, 0.5, 0.5534, 0.5, 0.5, 0.3125, 0.875, 0.375, 0.875, 0.375, 0.875, 0.3125, 0.875, 0.03125, 0.0, 0.0625, 0.0625, 0.0, 0.0625, 0.875, 0.5, 0.875, 0.5534, 0.8125, 0.5534, 0.8125, 0.5, 0.25, 0.875, 0.3125, 0.875, 0.3125, 0.875, 0.25, 0.875, 0.0625, 0.375, 0.0625, 0.4375, 0.0, 0.4375, 0.0, 0.375, 0.0625, 0.8125, 0.0625, 0.875, 0.0, 0.875, 0.0, 0.8125, 0.0625, 0.3125, 0.0625, 0.375, 0.0, 0.375, 0.0, 0.3125, 0.0625, 0.75, 0.0625, 0.8125, 0.0, 0.8125, 0.0, 0.75, 0.0625, 0.25, 0.0625, 0.3125, 0.0, 0.3125, 0.0, 0.25, 0.375, 0.5, 0.375, 0.5534, 0.3125, 0.5534, 0.3125, 0.5, 0.1875, 0.875, 0.25, 0.875, 0.25, 0.875, 0.1875, 0.875, 1.0, 0.375, 1.0, 0.4375, 0.9375, 0.4375, 0.9375, 0.375, 1.0, 0.8125, 1.0, 0.875, 0.9375, 0.875, 0.9375, 0.8125, 1.0, 0.3125, 1.0, 0.375, 0.9375, 0.375, 0.9375, 0.3125, 1.0, 0.75, 1.0, 0.8125, 0.9375, 0.8125, 0.9375, 0.75, 1.0, 0.25, 1.0, 0.3125, 0.9375, 0.3125, 0.9375, 0.25, 1.0, 0.6875, 1.0, 0.75, 0.9375, 0.75, 0.9375, 0.6875, 1.0, 0.1875, 1.0, 0.25, 0.9375, 0.25, 0.9375, 0.1875, 1.0, 0.625, 1.0, 0.6875, 0.9375, 0.6875, 0.9375, 0.625, 1.0, 0.125, 1.0, 0.1875, 0.9375, 0.1875, 0.9375, 0.125, 1.0, 0.5625, 1.0, 0.625, 0.9375, 0.625, 0.9375, 0.5625, 1.0, 0.0625, 1.0, 0.125, 0.9375, 0.125, 0.9375, 0.0625, 0.5, 0.4466, 0.5, 0.5, 0.4375, 0.5, 0.4375, 0.4466, 0.5625, 0.875, 0.625, 0.875, 0.625, 0.875, 0.5625, 0.875, 0.9687, 0.0, 1.0, 0.0625, 0.9375, 0.0625, 0.9375, 0.1875, 0.9375, 0.25, 0.875, 0.25, 0.875, 0.1875, 0.9375, 0.625, 0.9375, 0.6875, 0.875, 0.6875, 0.875, 0.625, 0.9375, 0.125, 0.9375, 0.1875, 0.875, 0.1875, 0.875, 0.125, 0.9375, 0.5625, 0.9375, 0.625, 0.875, 0.625, 0.875, 0.5625, 0.9375, 0.0625, 0.9375, 0.125, 0.875, 0.125, 0.875, 0.0625, 1.0, 0.4466, 1.0, 0.5, 0.9375, 0.5, 0.9375, 0.4466, 0.4375, 0.875, 0.5, 0.875, 0.5, 0.875, 0.4375, 0.875, 0.9062, 0.0, 0.9375, 0.0625, 0.875, 0.0625, 1.0, 0.5, 1.0, 0.5534, 0.9375, 0.5534, 0.9375, 0.5, 0.125, 0.875, 0.1875, 0.875, 0.1875, 0.875, 0.125, 0.875, 0.9375, 0.375, 0.9375, 0.4375, 0.875, 0.4375, 0.875, 0.375, 0.9375, 0.8125, 0.9375, 0.875, 0.875, 0.875, 0.875, 0.8125, 0.9375, 0.3125, 0.9375, 0.375, 0.875, 0.375, 0.875, 0.3125, 0.9375, 0.75, 0.9375, 0.8125, 0.875, 0.8125, 0.875, 0.75, 0.9375, 0.25, 0.9375, 0.3125, 0.875, 0.3125, 0.875, 0.25, 0.9375, 0.6875, 0.9375, 0.75, 0.875, 0.75, 0.875, 0.6875, 0.875, 0.375, 0.875, 0.4375, 0.8125, 0.4375, 0.8125, 0.375, 0.875, 0.8125, 0.875, 0.875, 0.8125, 0.875, 0.8125, 0.8125, 0.875, 0.3125, 0.875, 0.375, 0.8125, 0.375, 0.8125, 0.3125, 0.875, 0.75, 0.875, 0.8125, 0.8125, 0.8125, 0.8125, 0.75, 0.875, 0.25, 0.875, 0.3125, 0.8125, 0.3125, 0.8125, 0.25, 0.875, 0.6875, 0.875, 0.75, 0.8125, 0.75, 0.8125, 0.6875, 0.875, 0.1875, 0.875, 0.25, 0.8125, 0.25, 0.8125, 0.1875, 0.875, 0.625, 0.875, 0.6875, 0.8125, 0.6875, 0.8125, 0.625, 0.875, 0.125, 0.875, 0.1875, 0.8125, 0.1875, 0.8125, 0.125, 0.875, 0.5625, 0.875, 0.625, 0.8125, 0.625, 0.8125, 0.5625, 0.875, 0.0625, 0.875, 0.125, 0.8125, 0.125, 0.8125, 0.0625, 0.1875, 0.5, 0.1875, 0.5534, 0.125, 0.5534, 0.125, 0.5, 0.5, 0.875, 0.5625, 0.875, 0.5625, 0.875, 0.5, 0.875, 0.8437, 0.0, 0.875, 0.0625, 0.8125, 0.0625, 0.75, 0.5, 0.75, 0.5534, 0.6875, 0.5534, 0.6875, 0.5, 0.0, 0.875, 0.0625, 0.875, 0.0625, 0.875, 0.0, 0.875, 0.8125, 0.125, 0.8125, 0.1875, 0.75, 0.1875, 0.75, 0.125, 0.8125, 0.5625, 0.8125, 0.625, 0.75, 0.625, 0.75, 0.5625, 0.8125, 0.0625, 0.8125, 0.125, 0.75, 0.125, 0.75, 0.0625, 0.3125, 0.4466, 0.3125, 0.5, 0.25, 0.5, 0.25, 0.4466, 0.0625, 0.875, 0.125, 0.875, 0.125, 0.875, 0.0625, 0.875, 0.7812, 0.0, 0.8125, 0.0625, 0.75, 0.0625, 0.6875, 0.4466, 0.6875, 0.5, 0.625, 0.5, 0.625, 0.4466, 0.75, 0.875, 0.8125, 0.875, 0.8125, 0.875, 0.75, 0.875, 0.8125, 0.375, 0.8125, 0.4375, 0.75, 0.4375, 0.75, 0.375, 0.8125, 0.8125, 0.8125, 0.875, 0.75, 0.875, 0.75, 0.8125, 0.8125, 0.3125, 0.8125, 0.375, 0.75, 0.375, 0.75, 0.3125, 0.8125, 0.75, 0.8125, 0.8125, 0.75, 0.8125, 0.75, 0.75, 0.8125, 0.25, 0.8125, 0.3125, 0.75, 0.3125, 0.75, 0.25, 0.8125, 0.6875, 0.8125, 0.75, 0.75, 0.75, 0.75, 0.6875, 0.8125, 0.1875, 0.8125, 0.25, 0.75, 0.25, 0.75, 0.1875, 0.8125, 0.625, 0.8125, 0.6875, 0.75, 0.6875, 0.75, 0.625, 0.75, 0.5625, 0.6875, 0.5625, 0.6875, 0.5625, 0.75, 0.5625, 0.625, 0.4375, 0.6875, 0.4375, 0.6875, 0.4375, 0.625, 0.4375, 0.6875, 0.4375, 0.75, 0.4375, 0.75, 0.4375, 0.6875, 0.4375, 0.75, 0.4466, 0.75, 0.5, 0.6875, 0.5, 0.6875, 0.4466, 0.5625, 0.4375, 0.625, 0.4375, 0.625, 0.4375, 0.5625, 0.4375, 0.5625, 0.5625, 0.5, 0.5625, 0.5, 0.5625, 0.5625, 0.5625, 0.5, 0.4375, 0.5625, 0.4375, 0.5625, 0.4375, 0.5, 0.4375, 0.5, 0.5625, 0.4375, 0.5625, 0.4375, 0.5625, 0.5, 0.5625, 0.4375, 0.4375, 0.5, 0.4375, 0.5, 0.4375, 0.4375, 0.4375, 0.4375, 0.5625, 0.375, 0.5625, 0.375, 0.5625, 0.4375, 0.5625, 0.375, 0.4375, 0.4375, 0.4375, 0.4375, 0.4375, 0.375, 0.4375, 0.375, 0.5625, 0.3125, 0.5625, 0.3125, 0.5625, 0.375, 0.5625, 0.3125, 0.4375, 0.375, 0.4375, 0.375, 0.4375, 0.3125, 0.4375, 0.3125, 0.5625, 0.25, 0.5625, 0.25, 0.5625, 0.3125, 0.5625, 0.25, 0.4375, 0.3125, 0.4375, 0.3125, 0.4375, 0.25, 0.4375, 0.25, 0.5625, 0.1875, 0.5625, 0.1875, 0.5625, 0.25, 0.5625, 0.1875, 0.4375, 0.25, 0.4375, 0.25, 0.4375, 0.1875, 0.4375, 0.1875, 0.5625, 0.125, 0.5625, 0.125, 0.5625, 0.1875, 0.5625, 0.125, 0.4375, 0.1875, 0.4375, 0.1875, 0.4375, 0.125, 0.4375, 0.125, 0.5625, 0.0625, 0.5625, 0.0625, 0.5625, 0.125, 0.5625, 0.0625, 0.5625, 0.0, 0.5625, 0.0, 0.5625, 0.0625, 0.5625, 0.0625, 0.4375, 0.125, 0.4375, 0.125, 0.4375, 0.0625, 0.4375, 0.0, 0.4375, 0.0625, 0.4375, 0.0625, 0.4375, 0.0, 0.4375, 1.0, 0.5625, 0.9375, 0.5625, 0.9375, 0.5625, 1.0, 0.5625, 0.9375, 0.5625, 0.875, 0.5625, 0.875, 0.5625, 0.9375, 0.5625, 0.9375, 0.4375, 1.0, 0.4375, 1.0, 0.4375, 0.9375, 0.4375, 0.875, 0.4375, 0.9375, 0.4375, 0.9375, 0.4375, 0.875, 0.4375, 0.875, 0.5625, 0.8125, 0.5625, 0.8125, 0.5625, 0.875, 0.5625, 0.8125, 0.4375, 0.875, 0.4375, 0.875, 0.4375, 0.8125, 0.4375, 0.3125, 0.875, 0.375, 0.875, 0.375, 0.875, 0.3125, 0.875, 0.75, 0.4375, 0.8125, 0.4375, 0.8125, 0.4375, 0.75, 0.4375, 0.625, 0.5625, 0.5625, 0.5625, 0.5625, 0.5625, 0.625, 0.5625, 0.6875, 0.5534, 0.75, 0.5534, 0.75, 0.5625, 0.6875, 0.5625, 0.6875, 0.4375, 0.75, 0.4375, 0.75, 0.4466, 0.6875, 0.4466, 0.6875, 0.4466, 0.625, 0.4466, 0.625, 0.4375, 0.6875, 0.4375, 0.625, 0.5534, 0.6875, 0.5534, 0.6875, 0.5625, 0.625, 0.5625, 0.5625, 0.5534, 0.625, 0.5534, 0.625, 0.5625, 0.5625, 0.5625, 0.5625, 0.4375, 0.625, 0.4375, 0.625, 0.4466, 0.5625, 0.4466, 0.5625, 0.4466, 0.5, 0.4466, 0.5, 0.4375, 0.5625, 0.4375, 0.5, 0.5534, 0.5625, 0.5534, 0.5625, 0.5625, 0.5, 0.5625, 0.4375, 0.5534, 0.5, 0.5534, 0.5, 0.5625, 0.4375, 0.5625, 0.4375, 0.4375, 0.5, 0.4375, 0.5, 0.4466, 0.4375, 0.4466, 0.375, 0.5534, 0.4375, 0.5534, 0.4375, 0.5625, 0.375, 0.5625, 0.375, 0.4375, 0.4375, 0.4375, 0.4375, 0.4466, 0.375, 0.4466, 0.375, 0.5625, 0.3125, 0.5625, 0.3125, 0.5534, 0.375, 0.5534, 0.3125, 0.4375, 0.375, 0.4375, 0.375, 0.4466, 0.3125, 0.4466, 0.25, 0.5534, 0.3125, 0.5534, 0.3125, 0.5625, 0.25, 0.5625, 0.25, 0.4375, 0.3125, 0.4375, 0.3125, 0.4466, 0.25, 0.4466, 0.25, 0.5625, 0.1875, 0.5625, 0.1875, 0.5534, 0.25, 0.5534, 0.1875, 0.4375, 0.25, 0.4375, 0.25, 0.4466, 0.1875, 0.4466, 0.125, 0.5534, 0.1875, 0.5534, 0.1875, 0.5625, 0.125, 0.5625, 0.125, 0.4375, 0.1875, 0.4375, 0.1875, 0.4466, 0.125, 0.4466, 0.0625, 0.4375, 0.125, 0.4375, 0.125, 0.4466, 0.0625, 0.4466, 0.0625, 0.5534, 0.125, 0.5534, 0.125, 0.5625, 0.0625, 0.5625, 0.0, 0.5534, 0.0625, 0.5534, 0.0625, 0.5625, 0.0, 0.5625, 0.0, 0.4375, 0.0625, 0.4375, 0.0625, 0.4466, 0.0, 0.4466, 0.9375, 0.4375, 1.0, 0.4375, 1.0, 0.4466, 0.9375, 0.4466, 0.9375, 0.5534, 1.0, 0.5534, 1.0, 0.5625, 0.9375, 0.5625, 0.875, 0.5534, 0.9375, 0.5534, 0.9375, 0.5625, 0.875, 0.5625, 0.875, 0.4375, 0.9375, 0.4375, 0.9375, 0.4466, 0.875, 0.4466, 0.875, 0.4466, 0.8125, 0.4466, 0.8125, 0.4375, 0.875, 0.4375, 0.8125, 0.5534, 0.875, 0.5534, 0.875, 0.5625, 0.8125, 0.5625, 0.75, 0.5534, 0.8125, 0.5534, 0.8125, 0.5625, 0.75, 0.5625, 0.75, 0.4375, 0.8125, 0.4375, 0.8125, 0.4466, 0.75, 0.4466, 0.6875, 0.5625, 0.625, 0.5625, 0.625, 0.5625, 0.6875, 0.5625, 0.5, 0.875, 0.5625, 0.875, 0.5625, 0.875, 0.5, 0.875, 0.25, 0.875, 0.3125, 0.875, 0.3125, 0.875, 0.25, 0.875, 0.625, 0.875, 0.6875, 0.875, 0.6875, 0.875, 0.625, 0.875, 0.0, 0.875, 0.0625, 0.875, 0.0625, 0.875, 0.0, 0.875, 0.8125, 0.875, 0.875, 0.875, 0.875, 0.875, 0.8125, 0.875, 0.9375, 0.875, 1.0, 0.875, 1.0, 0.875, 0.9375, 0.875, 0.1875, 0.875, 0.25, 0.875, 0.25, 0.875, 0.1875, 0.875, 0.6875, 0.875, 0.75, 0.875, 0.75, 0.875, 0.6875, 0.875, 0.375, 0.875, 0.4375, 0.875, 0.4375, 0.875, 0.375, 0.875, 0.125, 0.875, 0.1875, 0.875, 0.1875, 0.875, 0.125, 0.875, 0.5625, 0.875, 0.625, 0.875, 0.625, 0.875, 0.5625, 0.875, 0.75, 0.875, 0.8125, 0.875, 0.8125, 0.875, 0.75, 0.875, 0.875, 0.875, 0.9375, 0.875, 0.9375, 0.875, 0.875, 0.875, 0.4375, 0.875, 0.5, 0.875, 0.5, 0.875, 0.4375, 0.875, 0.0625, 0.875, 0.125, 0.875, 0.125, 0.875, 0.0625, 0.875, 0.1875, 0.875, 0.25, 0.875, 0.3125, 0.875, 0.375, 0.875, 0.4375, 0.875, 0.5, 0.875, 0.5625, 0.875, 0.625, 0.875, 0.6875, 0.875, 0.75, 0.875, 0.8125, 0.875, 0.875, 0.875, 0.9375, 0.875, 0.0, 0.875, 0.0625, 0.875, 0.125, 0.875])
me_sphere.materials.append(mat_material_001)
me_sphere.materials.append(mat_material_002)
me_sphere.update()

# ---- objects
ob_sphere = bpy.data.objects.new('Sphere', me_sphere)

# ---- transforms, parenting, visibility, modifiers, constraints
ob_sphere.location = (0.0, 0.0, 0.0)

# ---- collection membership
col_collection.objects.link(ob_sphere)

# ---- scene / render settings (as saved in the file)
scene.frame_start = 1; scene.frame_end = 250; scene.frame_set(1)
scene.render.engine = 'BLENDER_EEVEE_NEXT'
scene.cycles.sampling_pattern = 'TABULATED_SOBOL'
bpy.context.view_layer.update()

# ---- added for rendering (the .blend has no active camera and no usable light): camera, sun
cam_auto = bpy.data.cameras.new('AutoCamera')
cam_auto.lens = 50.0
cam_auto.sensor_width = 36.0
cam_auto.clip_end = 1000.0
ob_auto_camera = bpy.data.objects.new('AutoCamera', cam_auto)
scene.collection.objects.link(ob_auto_camera)
ob_auto_camera.location = (3.46428, -4.15714, 2.84047)
ob_auto_camera.rotation_euler = (1.09748, -7.21219e-08, 0.694738)
scene.camera = ob_auto_camera
light_auto_sun = bpy.data.lights.new('AutoSun', 'SUN')
light_auto_sun.energy = 3.0
light_auto_sun.angle = 0.0523599
ob_auto_sun = bpy.data.objects.new('AutoSun', light_auto_sun)
scene.collection.objects.link(ob_auto_sun)
ob_auto_sun.rotation_euler = (0.872665, 0.174533, 0.523599)
bpy.context.view_layer.update()

